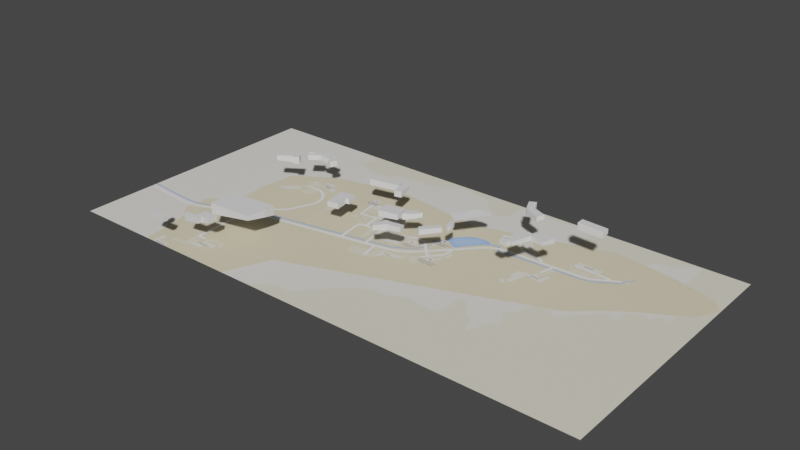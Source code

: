 # Source: HUFS-map.blend  (saved by Blender 2.92.15; exported with 4.5.12 LTS)
import bpy
from mathutils import Matrix  # noqa: F401  (used for matrix-valued properties, if any)

bpy.ops.wm.read_factory_settings(use_empty=True)
scene = bpy.context.scene
scene.name = 'Scene'

# ---- collections
col_collection = bpy.data.collections.new('Collection'); scene.collection.children.link(col_collection)

# ---- images (referenced by path relative to the original .blend; pixels are not part of the script)
import os
ASSET_DIR = os.environ.get("B2B_ASSET_DIR", "")  # directory of the original .blend (textures are referenced by path, not embedded)
HERE = os.path.dirname(os.path.abspath(__file__))  # packed textures are extracted next to this script under _unpacked/

def load_image(name, relpath, width, height, colorspace="sRGB"):
    """Load a texture the original file referenced (path relative to the .blend, or extracted next to this script)."""
    p = next((c for c in (os.path.join(HERE, relpath), os.path.join(ASSET_DIR, relpath)) if relpath and os.path.exists(c)), "")
    if p:
        img = bpy.data.images.load(p, check_existing=True)
        img.name = name
    else:  # same state as the original file: an image datablock whose file is absent (Cycles renders it pink)
        img = bpy.data.images.new(name, width, height)
        img.source = "FILE"
        img.filepath = "//" + (relpath or name)
    img.colorspace_settings.name = colorspace
    return img
img_export_google_map_wm = load_image('EXPORT_GOOGLE_MAP_WM', '_unpacked/GOOGLE_MAP_WM.d79d7404.tif', 2048, 1024, 'sRGB')

# ---- materials (node trees are filled in below, after node groups)
mat_rastmat = bpy.data.materials.new('rastMat')
mat_rastmat.use_transparent_shadow = False

# ---- material node trees
mat_rastmat.use_nodes = True; mat_rastmat.node_tree.nodes.clear()
_N = mat_rastmat.node_tree.nodes; _L = mat_rastmat.node_tree.links
n0 = _N.new('ShaderNodeUVMap'); n0.name = 'UV Map'; n0.location = (-800, 200)
n0.uv_map = 'rastUVmap'
n1 = _N.new('ShaderNodeTexImage'); n1.name = 'Image Texture'; n1.location = (-400, 200)
n1.image = img_export_google_map_wm
n1.extension = 'CLIP'
n2 = _N.new('ShaderNodeBsdfPrincipled'); n2.name = 'Principled BSDF'; n2.location = (0, 200)
n2.distribution = 'GGX'
n2.subsurface_method = 'BURLEY'
n2.inputs[3].default_value = 1.45
n2.inputs[27].default_value = (0.0, 0.0, 0.0, 1.0)
n2.inputs[28].default_value = 1.0
n3 = _N.new('ShaderNodeOutputMaterial'); n3.name = 'Material Output'; n3.location = (400, 200)
_L.new(n0.outputs[0], n1.inputs[0])
_L.new(n1.outputs[0], n2.inputs[0])
_L.new(n2.outputs[0], n3.inputs[0])
n3.is_active_output = True

# ---- world
world_world = bpy.data.worlds.new('World'); scene.world = world_world
world_world.use_nodes = True; world_world.node_tree.nodes.clear()
_N = world_world.node_tree.nodes; _L = world_world.node_tree.links
n0 = _N.new('ShaderNodeOutputWorld'); n0.name = 'World Output'; n0.location = (300, 300)
n1 = _N.new('ShaderNodeBackground'); n1.name = 'Background'; n1.location = (10, 300)
n1.inputs[0].default_value = (0.05088, 0.05088, 0.05088, 1.0)
_L.new(n1.outputs[0], n0.inputs[0])
n0.is_active_output = True
world_world.color = (0.05088, 0.05088, 0.05088)
world_world.use_sun_shadow = False
world_world.sun_shadow_jitter_overblur = 0.0

# ---- meshes
me_export_google_map_wm = bpy.data.meshes.new('EXPORT_GOOGLE_MAP_WM')
me_export_google_map_wm.from_pydata([(-1232.0, 574.3, 0.0), (1214.0, 574.3, 0.0), (1214.0, -648.7, 0.0), (-1232.0, -648.7, 0.0)], [], [(3, 2, 1, 0)])
me_export_google_map_wm.polygons.foreach_set('use_smooth', [True] * 1)
_uv = me_export_google_map_wm.uv_layers.new(name='rastUVmap')
_uv.uv.foreach_set('vector', [-9.397e-09, 1.489e-08, 1.0, 1.489e-08, 1.0, 1.0, -9.397e-09, 1.0])
_uv.active_render = True
_uv = me_export_google_map_wm.uv_layers.new(name='demUVmap')
_uv.uv.foreach_set('vector', [0.001086, 0.01393, 0.9899, 0.01393, 0.9899, 0.9966, 0.001086, 0.9966])
me_export_google_map_wm.materials.append(mat_rastmat)
me_export_google_map_wm.use_remesh_fix_poles = True
me_export_google_map_wm.use_remesh_preserve_attributes = False
me_export_google_map_wm.use_mirror_vertex_groups = False
me_export_google_map_wm.update()
me_areas_building = bpy.data.meshes.new('Areas:building')
me_areas_building.from_pydata([(618.4, 276.0, 157.1), (618.0, 310.8, 165.8), (736.0, 303.6, 167.6), (735.2, 268.1, 159.5), (618.4, 276.0, 187.6), (735.2, 268.1, 187.6), (736.0, 303.6, 187.6), (618.0, 310.8, 187.6), (606.3, 136.6, 149.7), (583.3, 142.9, 148.9), (576.2, 112.8, 152.2), (533.9, 122.4, 148.7), (530.1, 105.7, 150.5), (502.1, 113.6, 148.4), (498.7, 98.41, 151.0), (478.0, 102.8, 149.0), (466.6, 54.62, 153.2), (485.5, 49.59, 154.9), (476.5, 13.58, 156.3), (502.9, 6.046, 156.4), (526.3, 90.6, 152.0), (592.1, 75.11, 158.7), (606.3, 136.6, 173.7), (583.3, 142.9, 173.7), (576.2, 112.8, 173.7), (533.9, 122.4, 173.7), (530.1, 105.7, 173.7), (502.1, 113.6, 173.7), (498.7, 98.41, 173.7), (478.0, 102.8, 173.7), (466.6, 54.62, 173.7), (485.5, 49.59, 173.7), (476.5, 13.58, 173.7), (502.9, 6.046, 173.7), (526.3, 90.6, 173.7), (592.1, 75.11, 173.7), (354.2, 336.3, 148.2), (382.4, 351.8, 152.4), (406.6, 300.7, 148.7), (468.8, 274.1, 152.4), (453.8, 242.3, 149.3), (386.0, 275.3, 145.0), (378.9, 281.9, 145.0), (354.2, 336.3, 172.4), (378.9, 281.9, 172.4), (386.0, 275.3, 172.4), (453.8, 242.3, 172.4), (468.8, 274.1, 172.4), (406.6, 300.7, 172.4), (382.4, 351.8, 172.4), (-124.1, 13.16, 103.3), (-35.81, 27.82, 113.1), (-24.51, -33.72, 110.0), (-112.4, -49.62, 103.6), (-124.1, 13.16, 133.1), (-112.4, -49.62, 133.1), (-24.51, -33.72, 133.1), (-35.81, 27.82, 133.1), (-49.29, -162.4, 114.3), (-29.2, -136.5, 112.2), (-31.24, -128.1, 111.6), (-28.7, -117.4, 110.7), (-25.14, -110.3, 110.2), (-18.03, -106.0, 109.9), (-8.376, -106.0, 109.8), (-4.302, -107.8, 110.3), (59.47, -96.6, 115.6), (63.55, -123.8, 119.6), (1.798, -134.0, 112.7), (-33.02, -177.6, 117.4), (-49.29, -162.4, 139.6), (-33.02, -177.6, 139.6), (1.798, -134.0, 139.6), (63.55, -123.8, 139.6), (59.47, -96.6, 139.6), (-4.302, -107.8, 139.6), (-8.376, -106.0, 139.6), (-18.03, -106.0, 139.6), (-25.14, -110.3, 139.6), (-28.7, -117.4, 139.6), (-31.24, -128.1, 139.6), (-29.2, -136.5, 139.6), (116.5, -77.55, 118.4), (133.7, -95.97, 119.3), (195.2, -26.49, 124.3), (176.4, -10.17, 119.7), (116.5, -77.55, 144.3), (133.7, -95.97, 144.3), (195.2, -26.49, 144.3), (176.4, -10.17, 144.3), (-15.53, 9.056, 113.7), (-8.677, -23.22, 112.5), (27.66, 2.196, 118.2), (45.19, 21.5, 119.4), (42.91, 25.33, 119.5), (50.28, 32.44, 119.7), (45.7, 38.02, 120.0), (38.59, 31.42, 119.7), (29.95, 40.82, 120.2), (-15.53, 9.056, 140.2), (-8.677, -23.22, 140.2), (27.66, 2.196, 140.2), (45.19, 21.5, 140.2), (42.91, 25.33, 140.2), (50.28, 32.44, 140.2), (45.7, 38.02, 140.2), (38.59, 31.42, 140.2), (29.95, 40.82, 140.2), (-295.3, 12.85, 100.0), (-288.2, -32.14, 96.82), (-303.5, -33.91, 96.18), (-294.8, -92.61, 95.08), (-346.4, -101.2, 96.1), (-360.9, 1.664, 98.34), (-295.3, 12.85, 120.0), (-360.9, 1.664, 120.0), (-346.4, -101.2, 120.0), (-294.8, -92.61, 120.0), (-303.5, -33.91, 120.0), (-288.2, -32.14, 120.0), (-334.2, 173.2, 119.7), (-326.1, 142.5, 112.9), (-187.3, 170.7, 113.1), (-194.9, 201.7, 118.8), (-334.2, 173.2, 139.7), (-326.1, 142.5, 139.7), (-187.3, 170.7, 139.7), (-194.9, 201.7, 139.7), (-177.1, 127.0, 109.4), (-143.1, 132.8, 111.1), (-156.6, 201.2, 118.0), (-189.6, 194.1, 117.2), (-177.1, 127.0, 138.0), (-143.1, 132.8, 138.0), (-156.6, 201.2, 138.0), (-189.6, 194.1, 138.0), (-565.9, 151.3, 121.4), (-549.8, 179.7, 124.2), (-565.4, 186.6, 125.8), (-575.4, 188.3, 126.1), (-576.1, 192.6, 126.6), (-593.6, 192.2, 126.6), (-594.3, 206.1, 128.0), (-588.1, 205.7, 128.0), (-588.5, 220.2, 129.5), (-649.6, 220.9, 127.0), (-649.0, 210.4, 126.7), (-645.9, 209.9, 126.8), (-645.6, 203.1, 126.6), (-619.6, 202.7, 127.3), (-618.8, 191.9, 126.7), (-636.1, 191.1, 126.3), (-645.5, 191.1, 126.1), (-657.8, 182.0, 125.5), (-665.1, 192.3, 125.6), (-660.4, 195.6, 125.8), (-668.5, 207.3, 125.9), (-716.7, 176.9, 126.5), (-710.3, 167.9, 126.1), (-706.6, 170.4, 125.8), (-704.5, 167.5, 125.7), (-684.5, 180.6, 125.2), (-677.9, 170.1, 125.1), (-700.4, 155.9, 125.4), (-692.2, 143.6, 125.0), (-643.5, 175.8, 125.6), (-648.6, 182.9, 125.8), (-644.1, 186.3, 126.0), (-637.0, 186.3, 126.2), (-636.5, 173.5, 125.6), (-582.1, 174.1, 124.8), (-581.6, 156.5, 123.0), (-565.9, 151.3, 149.5), (-549.8, 179.7, 149.5), (-565.4, 186.6, 149.5), (-575.4, 188.3, 149.5), (-576.1, 192.6, 149.5), (-593.6, 192.2, 149.5), (-594.3, 206.1, 149.5), (-588.1, 205.7, 149.5), (-588.5, 220.2, 149.5), (-649.6, 220.9, 149.5), (-649.0, 210.4, 149.5), (-645.9, 209.9, 149.5), (-645.6, 203.1, 149.5), (-619.6, 202.7, 149.5), (-618.8, 191.9, 149.5), (-636.1, 191.1, 149.5), (-645.5, 191.1, 149.5), (-657.8, 182.0, 149.5), (-665.1, 192.3, 149.5), (-660.4, 195.6, 149.5), (-668.5, 207.3, 149.5), (-716.7, 176.9, 149.5), (-710.3, 167.9, 149.5), (-706.6, 170.4, 149.5), (-704.5, 167.5, 149.5), (-684.5, 180.6, 149.5), (-677.9, 170.1, 149.5), (-700.4, 155.9, 149.5), (-692.2, 143.6, 149.5), (-643.5, 175.8, 149.5), (-648.6, 182.9, 149.5), (-644.1, 186.3, 149.5), (-637.0, 186.3, 149.5), (-636.5, 173.5, 149.5), (-582.1, 174.1, 149.5), (-581.6, 156.5, 149.5), (-793.9, 59.19, 137.0), (-780.9, 39.38, 134.1), (-721.2, 78.5, 127.7), (-714.9, 70.38, 127.0), (-691.0, 87.41, 124.1), (-708.8, 113.6, 126.0), (-793.9, 59.19, 157.0), (-780.9, 39.38, 157.0), (-721.2, 78.5, 157.0), (-714.9, 70.38, 157.0), (-691.0, 87.41, 157.0), (-708.8, 113.6, 157.0), (194.6, 53.62, 122.1), (192.1, 51.77, 121.7), (188.3, 39.73, 120.9), (192.0, 30.79, 121.1), (186.9, 28.01, 120.1), (189.7, 19.99, 120.4), (190.4, 11.97, 120.8), (190.0, 3.484, 121.1), (194.9, 2.252, 122.2), (194.6, -0.2266, 122.3), (204.8, -4.077, 124.8), (207.4, 6.256, 124.6), (207.6, 18.45, 123.9), (206.3, 28.17, 123.5), (203.9, 37.11, 123.3), (202.2, 42.2, 123.1), (198.6, 47.91, 122.4), (194.6, 53.62, 144.8), (192.1, 51.77, 144.8), (188.3, 39.73, 144.8), (192.0, 30.79, 144.8), (186.9, 28.01, 144.8), (189.7, 19.99, 144.8), (190.4, 11.97, 144.8), (190.0, 3.484, 144.8), (194.9, 2.252, 144.8), (194.6, -0.2266, 144.8), (204.8, -4.077, 144.8), (207.4, 6.256, 144.8), (207.6, 18.45, 144.8), (206.3, 28.17, 144.8), (203.9, 37.11, 144.8), (202.2, 42.2, 144.8), (198.6, 47.91, 144.8), (458.7, 12.02, 156.2), (493.6, 5.416, 156.3), (488.5, -16.44, 157.0), (453.9, -9.579, 157.9), (458.7, 12.02, 177.9), (453.9, -9.579, 177.9), (488.5, -16.44, 177.9), (493.6, 5.416, 177.9), (-692.3, -548.8, 98.71), (-641.7, -547.1, 103.2), (-642.1, -502.4, 99.21), (-578.9, -499.4, 107.2), (-578.0, -543.0, 112.4), (-615.3, -544.2, 107.2), (-614.4, -566.0, 109.2), (-691.9, -568.9, 99.68), (-692.3, -548.8, 132.4), (-691.9, -568.9, 132.4), (-614.4, -566.0, 132.4), (-615.3, -544.2, 132.4), (-578.0, -543.0, 132.4), (-578.9, -499.4, 132.4), (-642.1, -502.4, 132.4), (-641.7, -547.1, 132.4), (-815.8, -586.1, 110.3), (-795.7, -584.4, 106.6), (-794.4, -623.7, 107.6), (-737.1, -619.5, 104.7), (-736.2, -641.3, 106.7), (-805.7, -646.3, 110.0), (-805.7, -636.7, 109.6), (-812.8, -636.7, 110.6), (-815.8, -586.1, 130.6), (-812.8, -636.7, 130.6), (-805.7, -636.7, 130.6), (-805.7, -646.3, 130.6), (-736.2, -641.3, 130.6), (-737.1, -619.5, 130.6), (-794.4, -623.7, 130.6), (-795.7, -584.4, 130.6), (-661.7, -453.0, 94.35), (-667.6, -333.3, 90.12), (-450.8, -306.0, 99.71), (-448.3, -359.2, 110.9), (-458.7, -442.1, 124.5), (-661.7, -453.0, 144.5), (-458.7, -442.1, 144.5), (-448.3, -359.2, 144.5), (-450.8, -306.0, 144.5), (-667.6, -333.3, 144.5)], [], [(4, 5, 6, 7), (3, 5, 4, 0), (2, 6, 5, 3), (1, 7, 6, 2), (0, 4, 7, 1), (22, 23, 24, 25, 26, 27, 28, 29, 30, 31, 32, 33, 34, 35), (9, 23, 22, 8), (10, 24, 23, 9), (11, 25, 24, 10), (12, 26, 25, 11), (13, 27, 26, 12), (14, 28, 27, 13), (15, 29, 28, 14), (16, 30, 29, 15), (17, 31, 30, 16), (18, 32, 31, 17), (19, 33, 32, 18), (20, 34, 33, 19), (21, 35, 34, 20), (8, 22, 35, 21), (43, 44, 45, 46, 47, 48, 49), (42, 44, 43, 36), (41, 45, 44, 42), (40, 46, 45, 41), (39, 47, 46, 40), (38, 48, 47, 39), (37, 49, 48, 38), (36, 43, 49, 37), (54, 55, 56, 57), (53, 55, 54, 50), (52, 56, 55, 53), (51, 57, 56, 52), (50, 54, 57, 51), (70, 71, 72, 73, 74, 75, 76, 77, 78, 79, 80, 81), (69, 71, 70, 58), (68, 72, 71, 69), (67, 73, 72, 68), (66, 74, 73, 67), (65, 75, 74, 66), (64, 76, 75, 65), (63, 77, 76, 64), (62, 78, 77, 63), (61, 79, 78, 62), (60, 80, 79, 61), (59, 81, 80, 60), (58, 70, 81, 59), (86, 87, 88, 89), (83, 87, 86, 82), (84, 88, 87, 83), (85, 89, 88, 84), (82, 86, 89, 85), (99, 100, 101, 102, 103, 104, 105, 106, 107), (91, 100, 99, 90), (92, 101, 100, 91), (93, 102, 101, 92), (94, 103, 102, 93), (95, 104, 103, 94), (96, 105, 104, 95), (97, 106, 105, 96), (98, 107, 106, 97), (90, 99, 107, 98), (114, 115, 116, 117, 118, 119), (113, 115, 114, 108), (112, 116, 115, 113), (111, 117, 116, 112), (110, 118, 117, 111), (109, 119, 118, 110), (108, 114, 119, 109), (124, 125, 126, 127), (121, 125, 124, 120), (122, 126, 125, 121), (123, 127, 126, 122), (120, 124, 127, 123), (132, 133, 134, 135), (129, 133, 132, 128), (130, 134, 133, 129), (131, 135, 134, 130), (128, 132, 135, 131), (172, 173, 174, 175, 176, 177, 178, 179, 180, 181, 182, 183, 184, 185, 186, 187, 188, 189, 190, 191, 192, 193, 194, 195, 196, 197, 198, 199, 200, 201, 202, 203, 204, 205, 206, 207), (137, 173, 172, 136), (138, 174, 173, 137), (139, 175, 174, 138), (140, 176, 175, 139), (141, 177, 176, 140), (142, 178, 177, 141), (143, 179, 178, 142), (144, 180, 179, 143), (145, 181, 180, 144), (146, 182, 181, 145), (147, 183, 182, 146), (148, 184, 183, 147), (149, 185, 184, 148), (150, 186, 185, 149), (151, 187, 186, 150), (152, 188, 187, 151), (153, 189, 188, 152), (154, 190, 189, 153), (155, 191, 190, 154), (156, 192, 191, 155), (157, 193, 192, 156), (158, 194, 193, 157), (159, 195, 194, 158), (160, 196, 195, 159), (161, 197, 196, 160), (162, 198, 197, 161), (163, 199, 198, 162), (164, 200, 199, 163), (165, 201, 200, 164), (166, 202, 201, 165), (167, 203, 202, 166), (168, 204, 203, 167), (169, 205, 204, 168), (170, 206, 205, 169), (171, 207, 206, 170), (136, 172, 207, 171), (214, 215, 216, 217, 218, 219), (209, 215, 214, 208), (210, 216, 215, 209), (211, 217, 216, 210), (212, 218, 217, 211), (213, 219, 218, 212), (208, 214, 219, 213), (237, 238, 239, 240, 241, 242, 243, 244, 245, 246, 247, 248, 249, 250, 251, 252, 253), (221, 238, 237, 220), (222, 239, 238, 221), (223, 240, 239, 222), (224, 241, 240, 223), (225, 242, 241, 224), (226, 243, 242, 225), (227, 244, 243, 226), (228, 245, 244, 227), (229, 246, 245, 228), (230, 247, 246, 229), (231, 248, 247, 230), (232, 249, 248, 231), (233, 250, 249, 232), (234, 251, 250, 233), (235, 252, 251, 234), (236, 253, 252, 235), (220, 237, 253, 236), (258, 259, 260, 261), (257, 259, 258, 254), (256, 260, 259, 257), (255, 261, 260, 256), (254, 258, 261, 255), (270, 271, 272, 273, 274, 275, 276, 277), (269, 271, 270, 262), (268, 272, 271, 269), (267, 273, 272, 268), (266, 274, 273, 267), (265, 275, 274, 266), (264, 276, 275, 265), (263, 277, 276, 264), (262, 270, 277, 263), (286, 287, 288, 289, 290, 291, 292, 293), (285, 287, 286, 278), (284, 288, 287, 285), (283, 289, 288, 284), (282, 290, 289, 283), (281, 291, 290, 282), (280, 292, 291, 281), (279, 293, 292, 280), (278, 286, 293, 279), (299, 300, 301, 302, 303), (298, 300, 299, 294), (297, 301, 300, 298), (296, 302, 301, 297), (295, 303, 302, 296), (294, 299, 303, 295)])
me_areas_building.use_remesh_fix_poles = True
me_areas_building.use_remesh_preserve_attributes = False
me_areas_building.use_mirror_vertex_groups = False
me_areas_building.update()
me_areas_natural = bpy.data.meshes.new('Areas:natural')
me_areas_natural.from_pydata([(113.6, 127.0, 121.6), (161.6, 96.8, 119.5), (169.0, 94.25, 119.5), (230.0, 170.7, 125.6), (244.7, 187.3, 125.4), (259.7, 200.7, 125.4), (255.9, 209.1, 125.5), (247.0, 222.3, 127.1), (223.6, 223.3, 127.8), (216.7, 223.6, 128.2), (201.0, 216.2, 128.5), (193.1, 217.5, 129.3), (175.1, 204.3, 129.1)], [], [(0, 1, 2, 3, 4, 5, 6, 7, 8, 9, 10, 11, 12)])
me_areas_natural.use_remesh_fix_poles = True
me_areas_natural.use_remesh_preserve_attributes = False
me_areas_natural.use_mirror_vertex_groups = False
me_areas_natural.update()

# ---- objects
ob_export_google_map_wm = bpy.data.objects.new('EXPORT_GOOGLE_MAP_WM', me_export_google_map_wm)
ob_areas_building = bpy.data.objects.new('Areas:building', me_areas_building)
ob_areas_natural = bpy.data.objects.new('Areas:natural', me_areas_natural)

# ---- transforms, parenting, visibility, modifiers, constraints
ob_export_google_map_wm.location = (0.0, 0.0, 0.0)
ob_export_google_map_wm.lineart.crease_threshold = 0.0
_m = ob_export_google_map_wm.modifiers.new('DEM', 'SUBSURF')
_m.uv_smooth = 'PRESERVE_CORNERS'
_m.subdivision_type = 'SIMPLE'
_m.levels = 6
_m.render_levels = 6
_m = ob_export_google_map_wm.modifiers.new('DEM.001', 'DISPLACE')
_m.mid_level = 0.0
_m.texture_coords = 'UV'
_m.uv_layer = 'demUVmap'
ob_areas_building.location = (0.0, 0.0, 0.0)
ob_areas_building.lineart.crease_threshold = 0.0
_vg = ob_areas_building.vertex_groups.new(name='Name:공학관')
_vg = ob_areas_building.vertex_groups.new(name='Name:교수동')
_vg = ob_areas_building.vertex_groups.new(name='Name:교양관')
_vg = ob_areas_building.vertex_groups.new(name='Name:국제사회교육원')
_vg = ob_areas_building.vertex_groups.new(name='Name:도서관')
_vg = ob_areas_building.vertex_groups.new(name='Name:모현학사')
_vg = ob_areas_building.vertex_groups.new(name='Name:백년관')
_vg = ob_areas_building.vertex_groups.new(name='Name:생활관')
_vg = ob_areas_building.vertex_groups.new(name='Name:세향관')
_vg = ob_areas_building.vertex_groups.new(name='Name:어문학관')
_vg = ob_areas_building.vertex_groups.new(name='Name:왕산문화예술관')
_vg = ob_areas_building.vertex_groups.new(name='Name:인문경상관')
_vg = ob_areas_building.vertex_groups.new(name='Name:자연과학관')
_vg = ob_areas_building.vertex_groups.new(name='Name:제2 기숙사')
_vg = ob_areas_building.vertex_groups.new(name='Name:학생회관')
_vg = ob_areas_building.vertex_groups.new(name='Name:후생관')
_vg = ob_areas_building.vertex_groups.new(name='Tag:building')
_vg = ob_areas_building.vertex_groups.new(name='Tag:building:levels')
_vg = ob_areas_building.vertex_groups.new(name='Tag:building:levels=5')
_vg = ob_areas_building.vertex_groups.new(name='Tag:building=residential')
_vg = ob_areas_building.vertex_groups.new(name='Tag:building=yes')
ob_areas_natural.location = (0.0, 0.0, 0.0)
ob_areas_natural.lineart.crease_threshold = 0.0
_vg = ob_areas_natural.vertex_groups.new(name='Name:명수당')
_vg = ob_areas_natural.vertex_groups.new(name='Tag:natural')
_vg = ob_areas_natural.vertex_groups.new(name='Tag:natural=water')
_vg = ob_areas_natural.vertex_groups.new(name='Tag:water')
_vg = ob_areas_natural.vertex_groups.new(name='Tag:water=lake')

# ---- collection membership
scene.collection.objects.link(ob_export_google_map_wm)
scene.collection.objects.link(ob_areas_building)
scene.collection.objects.link(ob_areas_natural)

# ---- scene / render settings (as saved in the file)
scene.frame_start = 1; scene.frame_end = 250; scene.frame_set(1)
scene.render.engine = 'BLENDER_EEVEE_NEXT'
scene.cycles.use_denoising = False
scene.cycles.samples = 128
scene.cycles.sampling_pattern = 'TABULATED_SOBOL'
scene.cycles.use_adaptive_sampling = False
scene.cycles.use_light_tree = False
scene.view_settings.view_transform = 'Filmic'
bpy.context.view_layer.update()

# ---- added for rendering (the .blend has no active camera and no usable light): camera, sun
cam_auto = bpy.data.cameras.new('AutoCamera')
cam_auto.lens = 50.0
cam_auto.sensor_width = 36.0
cam_auto.clip_end = 44509.3
ob_auto_camera = bpy.data.objects.new('AutoCamera', cam_auto)
scene.collection.objects.link(ob_auto_camera)
ob_auto_camera.location = (2527.03, -3080.6, 2122.72)
ob_auto_camera.rotation_euler = (1.09748, -7.21219e-08, 0.694738)
scene.camera = ob_auto_camera
light_auto_sun = bpy.data.lights.new('AutoSun', 'SUN')
light_auto_sun.energy = 3.0
light_auto_sun.angle = 0.0523599
ob_auto_sun = bpy.data.objects.new('AutoSun', light_auto_sun)
scene.collection.objects.link(ob_auto_sun)
ob_auto_sun.rotation_euler = (0.872665, 0.174533, 0.523599)
bpy.context.view_layer.update()
